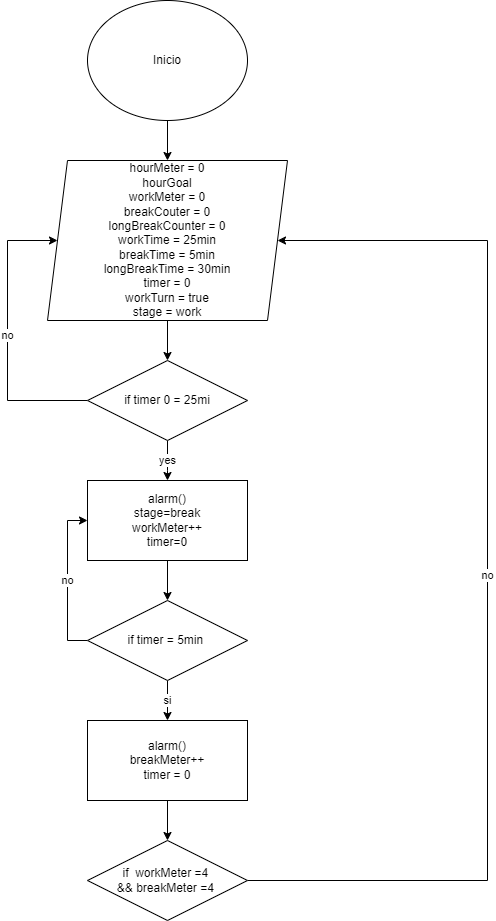

The diagram above was exported from draw.io. Its source (the exported page's mxGraphModel, read from the mxfile embedded in the PNG):
<mxGraphModel dx="811" dy="548" grid="1" gridSize="10" guides="1" tooltips="1" connect="1" arrows="1" fold="1" page="1" pageScale="1" pageWidth="827" pageHeight="1169" math="0" shadow="0">
  <root>
    <mxCell id="0" />
    <mxCell id="1" parent="0" />
    <mxCell id="k3Ak08eD8h2XX4GaWUT6-6" style="edgeStyle=orthogonalEdgeStyle;rounded=0;orthogonalLoop=1;jettySize=auto;html=1;exitX=0.5;exitY=1;exitDx=0;exitDy=0;" parent="1" source="k3Ak08eD8h2XX4GaWUT6-1" target="k3Ak08eD8h2XX4GaWUT6-7" edge="1">
      <mxGeometry relative="1" as="geometry">
        <mxPoint x="400" y="160" as="targetPoint" />
      </mxGeometry>
    </mxCell>
    <mxCell id="k3Ak08eD8h2XX4GaWUT6-1" value="Inicio" style="ellipse;whiteSpace=wrap;html=1;" parent="1" vertex="1">
      <mxGeometry x="320" width="160" height="120" as="geometry" />
    </mxCell>
    <mxCell id="k3Ak08eD8h2XX4GaWUT6-9" style="edgeStyle=orthogonalEdgeStyle;rounded=0;orthogonalLoop=1;jettySize=auto;html=1;exitX=0.5;exitY=1;exitDx=0;exitDy=0;" parent="1" source="k3Ak08eD8h2XX4GaWUT6-7" edge="1">
      <mxGeometry relative="1" as="geometry">
        <mxPoint x="400" y="360" as="targetPoint" />
      </mxGeometry>
    </mxCell>
    <mxCell id="k3Ak08eD8h2XX4GaWUT6-7" value="hourMeter = 0&lt;br&gt;hourGoal&lt;br&gt;workMeter = 0&lt;br&gt;breakCouter = 0&lt;br&gt;longBreakCounter = 0&lt;br&gt;workTime = 25min&lt;br&gt;breakTime = 5min&lt;br&gt;longBreakTime = 30min&lt;br&gt;timer = 0&lt;br&gt;workTurn = true&lt;br&gt;stage = work" style="shape=parallelogram;perimeter=parallelogramPerimeter;whiteSpace=wrap;html=1;fixedSize=1;" parent="1" vertex="1">
      <mxGeometry x="280" y="160" width="240" height="160" as="geometry" />
    </mxCell>
    <mxCell id="SkpnbHM2C4-vnCdmrdNp-2" value="yes" style="edgeStyle=orthogonalEdgeStyle;rounded=0;orthogonalLoop=1;jettySize=auto;html=1;exitX=0.5;exitY=1;exitDx=0;exitDy=0;" edge="1" parent="1" source="k3Ak08eD8h2XX4GaWUT6-10">
      <mxGeometry relative="1" as="geometry">
        <mxPoint x="400" y="480" as="targetPoint" />
        <Array as="points">
          <mxPoint x="400" y="470" />
          <mxPoint x="400" y="470" />
        </Array>
      </mxGeometry>
    </mxCell>
    <mxCell id="SkpnbHM2C4-vnCdmrdNp-5" value="no" style="edgeStyle=orthogonalEdgeStyle;rounded=0;orthogonalLoop=1;jettySize=auto;html=1;exitX=0;exitY=0.5;exitDx=0;exitDy=0;entryX=0;entryY=0.5;entryDx=0;entryDy=0;" edge="1" parent="1" source="k3Ak08eD8h2XX4GaWUT6-10" target="k3Ak08eD8h2XX4GaWUT6-7">
      <mxGeometry relative="1" as="geometry">
        <mxPoint x="240" y="400" as="targetPoint" />
        <Array as="points">
          <mxPoint x="240" y="400" />
          <mxPoint x="240" y="240" />
        </Array>
      </mxGeometry>
    </mxCell>
    <mxCell id="k3Ak08eD8h2XX4GaWUT6-10" value="if timer 0 = 25mi" style="rhombus;whiteSpace=wrap;html=1;" parent="1" vertex="1">
      <mxGeometry x="320" y="360" width="160" height="80" as="geometry" />
    </mxCell>
    <mxCell id="SkpnbHM2C4-vnCdmrdNp-3" value="alarm()&lt;br&gt;stage=break&lt;br&gt;workMeter++&lt;br&gt;timer=0" style="rounded=0;whiteSpace=wrap;html=1;" vertex="1" parent="1">
      <mxGeometry x="320" y="480" width="160" height="80" as="geometry" />
    </mxCell>
    <mxCell id="SkpnbHM2C4-vnCdmrdNp-6" value="" style="endArrow=classic;html=1;rounded=0;exitX=0.5;exitY=1;exitDx=0;exitDy=0;entryX=0.5;entryY=0;entryDx=0;entryDy=0;" edge="1" parent="1" source="SkpnbHM2C4-vnCdmrdNp-3" target="SkpnbHM2C4-vnCdmrdNp-8">
      <mxGeometry width="50" height="50" relative="1" as="geometry">
        <mxPoint x="390" y="470" as="sourcePoint" />
        <mxPoint x="400" y="600" as="targetPoint" />
      </mxGeometry>
    </mxCell>
    <mxCell id="SkpnbHM2C4-vnCdmrdNp-10" value="no" style="edgeStyle=orthogonalEdgeStyle;rounded=0;orthogonalLoop=1;jettySize=auto;html=1;exitX=0;exitY=0.5;exitDx=0;exitDy=0;entryX=0;entryY=0.5;entryDx=0;entryDy=0;" edge="1" parent="1" source="SkpnbHM2C4-vnCdmrdNp-8" target="SkpnbHM2C4-vnCdmrdNp-3">
      <mxGeometry relative="1" as="geometry" />
    </mxCell>
    <mxCell id="SkpnbHM2C4-vnCdmrdNp-11" value="si" style="edgeStyle=orthogonalEdgeStyle;rounded=0;orthogonalLoop=1;jettySize=auto;html=1;exitX=0.5;exitY=1;exitDx=0;exitDy=0;" edge="1" parent="1" source="SkpnbHM2C4-vnCdmrdNp-8" target="SkpnbHM2C4-vnCdmrdNp-12">
      <mxGeometry relative="1" as="geometry">
        <mxPoint x="400" y="720" as="targetPoint" />
      </mxGeometry>
    </mxCell>
    <mxCell id="SkpnbHM2C4-vnCdmrdNp-8" value="if timer = 5min&amp;nbsp;" style="rhombus;whiteSpace=wrap;html=1;" vertex="1" parent="1">
      <mxGeometry x="320" y="600" width="160" height="80" as="geometry" />
    </mxCell>
    <mxCell id="SkpnbHM2C4-vnCdmrdNp-13" style="edgeStyle=orthogonalEdgeStyle;rounded=0;orthogonalLoop=1;jettySize=auto;html=1;" edge="1" parent="1" source="SkpnbHM2C4-vnCdmrdNp-12" target="SkpnbHM2C4-vnCdmrdNp-14">
      <mxGeometry relative="1" as="geometry">
        <mxPoint x="400" y="840" as="targetPoint" />
      </mxGeometry>
    </mxCell>
    <mxCell id="SkpnbHM2C4-vnCdmrdNp-12" value="alarm()&lt;br&gt;breakMeter++&lt;br&gt;timer = 0&lt;br&gt;" style="rounded=0;whiteSpace=wrap;html=1;" vertex="1" parent="1">
      <mxGeometry x="320" y="720" width="160" height="80" as="geometry" />
    </mxCell>
    <mxCell id="SkpnbHM2C4-vnCdmrdNp-16" value="no" style="edgeStyle=orthogonalEdgeStyle;rounded=0;orthogonalLoop=1;jettySize=auto;html=1;entryX=1;entryY=0.5;entryDx=0;entryDy=0;" edge="1" parent="1" source="SkpnbHM2C4-vnCdmrdNp-14" target="k3Ak08eD8h2XX4GaWUT6-7">
      <mxGeometry relative="1" as="geometry">
        <mxPoint x="610" y="230" as="targetPoint" />
        <Array as="points">
          <mxPoint x="720" y="880" />
          <mxPoint x="720" y="240" />
        </Array>
      </mxGeometry>
    </mxCell>
    <mxCell id="SkpnbHM2C4-vnCdmrdNp-14" value="if&amp;nbsp; workMeter =4 &lt;br&gt;&amp;amp;&amp;amp; breakMeter =4&amp;nbsp;" style="rhombus;whiteSpace=wrap;html=1;" vertex="1" parent="1">
      <mxGeometry x="320" y="840" width="160" height="80" as="geometry" />
    </mxCell>
  </root>
</mxGraphModel>